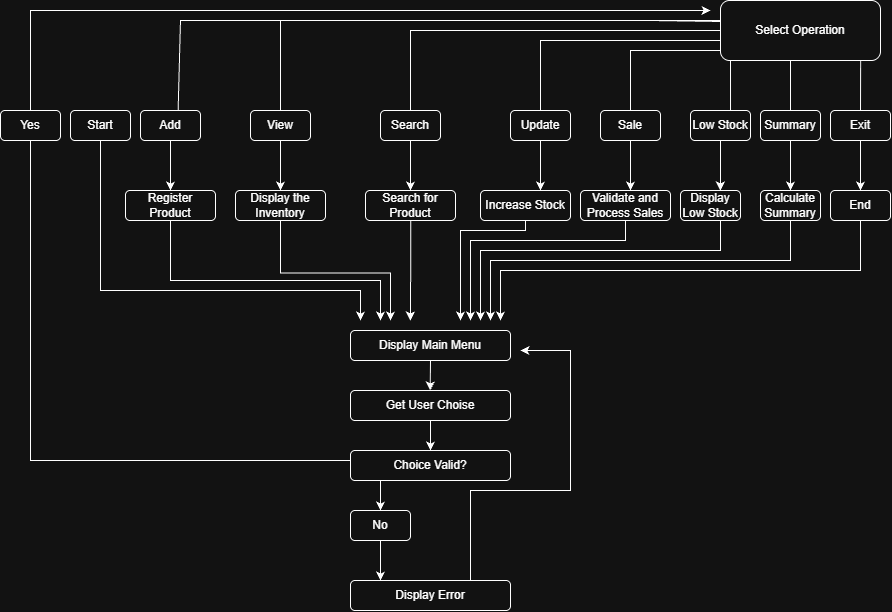

The diagram above was exported from draw.io. Its source (the exported page's mxGraphModel, read from the mxfile embedded in the PNG):
<mxGraphModel dx="2323" dy="857" grid="1" gridSize="10" guides="1" tooltips="1" connect="1" arrows="1" fold="1" page="1" pageScale="1" pageWidth="850" pageHeight="1100" math="0" shadow="0">
  <root>
    <mxCell id="0" />
    <mxCell id="1" parent="0" />
    <mxCell id="B-J8hSkWTBGVbD4lucEH-1" parent="1" style="rounded=1;whiteSpace=wrap;html=1;roundedPerimeter=1;" value="Select Operation" vertex="1">
      <mxGeometry height="60" width="160" x="-20" as="geometry" />
    </mxCell>
    <mxCell id="B-J8hSkWTBGVbD4lucEH-71" edge="1" parent="1" source="B-J8hSkWTBGVbD4lucEH-10" style="edgeStyle=orthogonalEdgeStyle;rounded=0;orthogonalLoop=1;jettySize=auto;html=1;exitX=0.5;exitY=1;exitDx=0;exitDy=0;defaultLabelBackgroundColor=page;labelPadding=0 4;">
      <mxGeometry relative="1" as="geometry">
        <Array as="points">
          <mxPoint x="50" y="260" />
          <mxPoint x="-250" y="260" />
        </Array>
        <mxPoint x="-250" y="320" as="targetPoint" />
      </mxGeometry>
    </mxCell>
    <mxCell id="B-J8hSkWTBGVbD4lucEH-10" parent="1" style="rounded=1;whiteSpace=wrap;html=1;roundedPerimeter=1;" value="Calculate Summary" vertex="1">
      <mxGeometry height="30" width="60" x="20" y="190" as="geometry" />
    </mxCell>
    <mxCell id="B-J8hSkWTBGVbD4lucEH-11" edge="1" parent="1" style="endArrow=none;html=1;rounded=0;defaultLabelBackgroundColor=page;labelPadding=0 4;exitX=0.5;exitY=0;exitDx=0;exitDy=0;" value="">
      <mxGeometry height="50" relative="1" width="50" as="geometry">
        <mxPoint x="50" y="115" as="sourcePoint" />
        <mxPoint x="50" y="60" as="targetPoint" />
      </mxGeometry>
    </mxCell>
    <mxCell id="B-J8hSkWTBGVbD4lucEH-13" edge="1" parent="1" source="B-J8hSkWTBGVbD4lucEH-15" style="endArrow=classic;html=1;rounded=0;defaultLabelBackgroundColor=page;labelPadding=0 4;exitX=0.5;exitY=1;exitDx=0;exitDy=0;entryX=0.5;entryY=0;entryDx=0;entryDy=0;" value="">
      <mxGeometry height="50" relative="1" width="50" as="geometry">
        <mxPoint x="120" y="150.0000000000001" as="sourcePoint" />
        <mxPoint x="120" y="190" as="targetPoint" />
      </mxGeometry>
    </mxCell>
    <mxCell id="B-J8hSkWTBGVbD4lucEH-70" edge="1" parent="1" source="B-J8hSkWTBGVbD4lucEH-16" style="edgeStyle=orthogonalEdgeStyle;rounded=0;orthogonalLoop=1;jettySize=auto;html=1;exitX=0.5;exitY=1;exitDx=0;exitDy=0;defaultLabelBackgroundColor=page;labelPadding=0 4;">
      <mxGeometry relative="1" x="0.1304" as="geometry">
        <mxPoint x="-240" y="320" as="targetPoint" />
      </mxGeometry>
    </mxCell>
    <mxCell id="B-J8hSkWTBGVbD4lucEH-16" parent="1" style="rounded=1;whiteSpace=wrap;html=1;roundedPerimeter=1;" value="End" vertex="1">
      <mxGeometry height="30" width="60" x="90" y="190" as="geometry" />
    </mxCell>
    <mxCell id="B-J8hSkWTBGVbD4lucEH-20" edge="1" parent="1" source="B-J8hSkWTBGVbD4lucEH-17" style="edgeStyle=orthogonalEdgeStyle;rounded=0;orthogonalLoop=1;jettySize=auto;html=1;exitX=0.5;exitY=1;exitDx=0;exitDy=0;entryX=0.5;entryY=0;entryDx=0;entryDy=0;defaultLabelBackgroundColor=page;labelPadding=0 4;" target="B-J8hSkWTBGVbD4lucEH-10">
      <mxGeometry relative="1" as="geometry" />
    </mxCell>
    <mxCell id="B-J8hSkWTBGVbD4lucEH-17" parent="1" style="rounded=1;whiteSpace=wrap;html=1;roundedPerimeter=1;" value="Summary" vertex="1">
      <mxGeometry height="30" width="60" x="20" y="110" as="geometry" />
    </mxCell>
    <mxCell id="B-J8hSkWTBGVbD4lucEH-28" edge="1" parent="1" source="B-J8hSkWTBGVbD4lucEH-21" style="edgeStyle=orthogonalEdgeStyle;rounded=0;orthogonalLoop=1;jettySize=auto;html=1;exitX=0.5;exitY=1;exitDx=0;exitDy=0;entryX=0.664;entryY=0;entryDx=0;entryDy=0;defaultLabelBackgroundColor=page;labelPadding=0 4;" target="B-J8hSkWTBGVbD4lucEH-27">
      <mxGeometry relative="1" as="geometry" />
    </mxCell>
    <mxCell id="B-J8hSkWTBGVbD4lucEH-21" parent="1" style="rounded=1;whiteSpace=wrap;html=1;roundedPerimeter=1;" value="Low Stock" vertex="1">
      <mxGeometry height="30" width="60" x="-50" y="110" as="geometry" />
    </mxCell>
    <mxCell id="B-J8hSkWTBGVbD4lucEH-24" edge="1" parent="1" style="endArrow=none;html=1;rounded=0;defaultLabelBackgroundColor=page;labelPadding=0 4;" target="B-J8hSkWTBGVbD4lucEH-15" value="">
      <mxGeometry height="50" relative="1" width="50" as="geometry">
        <Array as="points" />
        <mxPoint x="130" y="120" as="sourcePoint" />
        <mxPoint x="130" y="60" as="targetPoint" />
      </mxGeometry>
    </mxCell>
    <mxCell id="B-J8hSkWTBGVbD4lucEH-15" parent="1" style="rounded=1;whiteSpace=wrap;html=1;roundedPerimeter=1;" value="Exit" vertex="1">
      <mxGeometry height="30" width="60" x="90" y="110" as="geometry" />
    </mxCell>
    <mxCell id="B-J8hSkWTBGVbD4lucEH-25" edge="1" parent="1" style="endArrow=none;html=1;rounded=0;defaultLabelBackgroundColor=page;labelPadding=0 4;exitX=0.5;exitY=0;exitDx=0;exitDy=0;entryX=0.9;entryY=1.032;entryDx=0;entryDy=0;" target="B-J8hSkWTBGVbD4lucEH-1" value="">
      <mxGeometry height="50" relative="1" width="50" as="geometry">
        <mxPoint x="120" y="110" as="sourcePoint" />
        <mxPoint x="120" y="55" as="targetPoint" />
      </mxGeometry>
    </mxCell>
    <mxCell id="B-J8hSkWTBGVbD4lucEH-26" edge="1" parent="1" source="B-J8hSkWTBGVbD4lucEH-21" style="endArrow=none;html=1;rounded=0;defaultLabelBackgroundColor=page;labelPadding=0 4;exitX=0.667;exitY=0;exitDx=0;exitDy=0;" value="">
      <mxGeometry height="50" relative="1" width="50" as="geometry">
        <mxPoint x="-10" y="115" as="sourcePoint" />
        <mxPoint x="-10" y="60" as="targetPoint" />
      </mxGeometry>
    </mxCell>
    <mxCell id="B-J8hSkWTBGVbD4lucEH-72" edge="1" parent="1" style="edgeStyle=orthogonalEdgeStyle;rounded=0;orthogonalLoop=1;jettySize=auto;html=1;exitX=0.5;exitY=1;exitDx=0;exitDy=0;defaultLabelBackgroundColor=page;labelPadding=0 4;">
      <mxGeometry relative="1" as="geometry">
        <Array as="points">
          <mxPoint x="-20" y="250" />
          <mxPoint x="-260" y="250" />
        </Array>
        <mxPoint x="-20" y="220" as="sourcePoint" />
        <mxPoint x="-260" y="320" as="targetPoint" />
      </mxGeometry>
    </mxCell>
    <mxCell id="B-J8hSkWTBGVbD4lucEH-27" parent="1" style="rounded=1;whiteSpace=wrap;html=1;roundedPerimeter=1;" value="Display Low Stock" vertex="1">
      <mxGeometry height="30" width="60" x="-60" y="190" as="geometry" />
    </mxCell>
    <mxCell id="B-J8hSkWTBGVbD4lucEH-29" parent="1" style="rounded=1;whiteSpace=wrap;html=1;roundedPerimeter=1;" value="Sale" vertex="1">
      <mxGeometry height="30" width="60" x="-140" y="110" as="geometry" />
    </mxCell>
    <mxCell id="B-J8hSkWTBGVbD4lucEH-73" edge="1" parent="1" source="B-J8hSkWTBGVbD4lucEH-30" style="edgeStyle=orthogonalEdgeStyle;rounded=0;orthogonalLoop=1;jettySize=auto;html=1;exitX=0.5;exitY=1;exitDx=0;exitDy=0;defaultLabelBackgroundColor=page;labelPadding=0 4;">
      <mxGeometry relative="1" as="geometry">
        <Array as="points">
          <mxPoint x="-115" y="240" />
          <mxPoint x="-270" y="240" />
        </Array>
        <mxPoint x="-270" y="320" as="targetPoint" />
      </mxGeometry>
    </mxCell>
    <mxCell id="B-J8hSkWTBGVbD4lucEH-30" parent="1" style="rounded=1;whiteSpace=wrap;html=1;roundedPerimeter=1;" value="Validate and Process Sales" vertex="1">
      <mxGeometry height="30" width="90" x="-160" y="190" as="geometry" />
    </mxCell>
    <mxCell id="B-J8hSkWTBGVbD4lucEH-34" parent="1" style="rounded=1;whiteSpace=wrap;html=1;roundedPerimeter=1;" value="Update" vertex="1">
      <mxGeometry height="30" width="60" x="-230" y="110" as="geometry" />
    </mxCell>
    <mxCell id="B-J8hSkWTBGVbD4lucEH-74" edge="1" parent="1" source="B-J8hSkWTBGVbD4lucEH-35" style="edgeStyle=orthogonalEdgeStyle;rounded=0;orthogonalLoop=1;jettySize=auto;html=1;exitX=0.5;exitY=1;exitDx=0;exitDy=0;defaultLabelBackgroundColor=page;labelPadding=0 4;">
      <mxGeometry relative="1" as="geometry">
        <Array as="points">
          <mxPoint x="-215" y="230" />
          <mxPoint x="-280" y="230" />
        </Array>
        <mxPoint x="-280" y="320" as="targetPoint" />
      </mxGeometry>
    </mxCell>
    <mxCell id="B-J8hSkWTBGVbD4lucEH-35" parent="1" style="rounded=1;whiteSpace=wrap;html=1;roundedPerimeter=1;" value="Increase Stock" vertex="1">
      <mxGeometry height="30" width="90" x="-260" y="190" as="geometry" />
    </mxCell>
    <mxCell id="B-J8hSkWTBGVbD4lucEH-37" edge="1" parent="1" source="B-J8hSkWTBGVbD4lucEH-29" style="endArrow=none;html=1;rounded=0;defaultLabelBackgroundColor=page;labelPadding=0 4;exitX=0.5;exitY=0;exitDx=0;exitDy=0;" value="">
      <mxGeometry height="50" relative="1" width="50" x="0.0556" as="geometry">
        <Array as="points">
          <mxPoint x="-110" y="50" />
          <mxPoint x="-100" y="50" />
        </Array>
        <mxPoint x="-70" y="50" as="sourcePoint" />
        <mxPoint x="-20" y="50" as="targetPoint" />
      </mxGeometry>
    </mxCell>
    <mxCell id="B-J8hSkWTBGVbD4lucEH-38" edge="1" parent="1" source="B-J8hSkWTBGVbD4lucEH-34" style="endArrow=none;html=1;rounded=0;defaultLabelBackgroundColor=page;labelPadding=0 4;exitX=0.5;exitY=0;exitDx=0;exitDy=0;" value="">
      <mxGeometry height="50" relative="1" width="50" x="0.4395" as="geometry">
        <Array as="points">
          <mxPoint x="-200" y="40" />
          <mxPoint x="-100" y="40" />
        </Array>
        <mxPoint x="-200" y="40" as="sourcePoint" />
        <mxPoint x="-20" y="40" as="targetPoint" />
      </mxGeometry>
    </mxCell>
    <mxCell id="B-J8hSkWTBGVbD4lucEH-39" parent="1" style="rounded=1;whiteSpace=wrap;html=1;roundedPerimeter=1;" value="Search" vertex="1">
      <mxGeometry height="30" width="60" x="-360" y="110" as="geometry" />
    </mxCell>
    <mxCell id="B-J8hSkWTBGVbD4lucEH-75" edge="1" parent="1" style="edgeStyle=orthogonalEdgeStyle;rounded=0;orthogonalLoop=1;jettySize=auto;html=1;exitX=0.5;exitY=1;exitDx=0;exitDy=0;defaultLabelBackgroundColor=page;labelPadding=0 4;">
      <mxGeometry relative="1" as="geometry">
        <mxPoint x="-329.84" y="220" as="sourcePoint" />
        <mxPoint x="-330.14769230769235" y="320" as="targetPoint" />
      </mxGeometry>
    </mxCell>
    <mxCell id="B-J8hSkWTBGVbD4lucEH-40" parent="1" style="rounded=1;whiteSpace=wrap;html=1;roundedPerimeter=1;" value="Search for Product" vertex="1">
      <mxGeometry height="30" width="90" x="-375" y="190" as="geometry" />
    </mxCell>
    <mxCell id="B-J8hSkWTBGVbD4lucEH-43" edge="1" parent="1" style="edgeStyle=orthogonalEdgeStyle;rounded=0;orthogonalLoop=1;jettySize=auto;html=1;exitX=0.5;exitY=1;exitDx=0;exitDy=0;entryX=0.664;entryY=0;entryDx=0;entryDy=0;defaultLabelBackgroundColor=page;labelPadding=0 4;">
      <mxGeometry relative="1" as="geometry">
        <mxPoint x="-110" y="140" as="sourcePoint" />
        <mxPoint x="-110" y="190" as="targetPoint" />
      </mxGeometry>
    </mxCell>
    <mxCell id="B-J8hSkWTBGVbD4lucEH-44" edge="1" parent="1" style="edgeStyle=orthogonalEdgeStyle;rounded=0;orthogonalLoop=1;jettySize=auto;html=1;exitX=0.5;exitY=1;exitDx=0;exitDy=0;entryX=0.664;entryY=0;entryDx=0;entryDy=0;defaultLabelBackgroundColor=page;labelPadding=0 4;">
      <mxGeometry relative="1" as="geometry">
        <mxPoint x="-200" y="140" as="sourcePoint" />
        <mxPoint x="-200" y="190" as="targetPoint" />
      </mxGeometry>
    </mxCell>
    <mxCell id="B-J8hSkWTBGVbD4lucEH-45" parent="1" style="rounded=1;whiteSpace=wrap;html=1;roundedPerimeter=1;" value="View" vertex="1">
      <mxGeometry height="30" width="60" x="-490" y="110" as="geometry" />
    </mxCell>
    <mxCell id="B-J8hSkWTBGVbD4lucEH-76" edge="1" parent="1" source="B-J8hSkWTBGVbD4lucEH-46" style="edgeStyle=orthogonalEdgeStyle;rounded=0;orthogonalLoop=1;jettySize=auto;html=1;exitX=0.5;exitY=1;exitDx=0;exitDy=0;defaultLabelBackgroundColor=page;labelPadding=0 4;">
      <mxGeometry relative="1" x="-0.019" as="geometry">
        <Array as="points">
          <mxPoint x="-460" y="272.5" />
          <mxPoint x="-350" y="272.5" />
        </Array>
        <mxPoint x="-460" y="225" as="sourcePoint" />
        <mxPoint x="-350" y="320" as="targetPoint" />
      </mxGeometry>
    </mxCell>
    <mxCell id="B-J8hSkWTBGVbD4lucEH-46" parent="1" style="rounded=1;whiteSpace=wrap;html=1;roundedPerimeter=1;" value="Display the Inventory" vertex="1">
      <mxGeometry height="30" width="90" x="-505" y="190" as="geometry" />
    </mxCell>
    <mxCell id="B-J8hSkWTBGVbD4lucEH-52" edge="1" parent="1" source="B-J8hSkWTBGVbD4lucEH-45" style="endArrow=none;html=1;rounded=0;defaultLabelBackgroundColor=page;labelPadding=0 4;exitX=0.5;exitY=0;exitDx=0;exitDy=0;" value="">
      <mxGeometry height="50" relative="1" width="50" x="0.7372" as="geometry">
        <Array as="points">
          <mxPoint x="-460" y="20" />
          <mxPoint x="-200" y="20" />
          <mxPoint x="-100" y="20" />
        </Array>
        <mxPoint x="-330" y="100" as="sourcePoint" />
        <mxPoint x="-20" y="20" as="targetPoint" />
      </mxGeometry>
    </mxCell>
    <mxCell id="B-J8hSkWTBGVbD4lucEH-56" edge="1" parent="1" source="B-J8hSkWTBGVbD4lucEH-39" style="endArrow=none;html=1;rounded=0;defaultLabelBackgroundColor=page;labelPadding=0 4;exitX=0.5;exitY=0;exitDx=0;exitDy=0;entryX=0;entryY=0.5;entryDx=0;entryDy=0;" target="B-J8hSkWTBGVbD4lucEH-1" value="">
      <mxGeometry height="50" relative="1" width="50" x="0.6923" as="geometry">
        <Array as="points">
          <mxPoint x="-330" y="30" />
          <mxPoint x="-190" y="30" />
          <mxPoint x="-90" y="30" />
        </Array>
        <mxPoint x="-450" y="120" as="sourcePoint" />
        <mxPoint x="-10" y="30" as="targetPoint" />
      </mxGeometry>
    </mxCell>
    <mxCell id="B-J8hSkWTBGVbD4lucEH-57" parent="1" style="rounded=1;whiteSpace=wrap;html=1;roundedPerimeter=1;" value="Add" vertex="1">
      <mxGeometry height="30" width="60" x="-600" y="110" as="geometry" />
    </mxCell>
    <mxCell id="B-J8hSkWTBGVbD4lucEH-78" edge="1" parent="1" source="B-J8hSkWTBGVbD4lucEH-58" style="edgeStyle=orthogonalEdgeStyle;rounded=0;orthogonalLoop=1;jettySize=auto;html=1;exitX=0.5;exitY=1;exitDx=0;exitDy=0;defaultLabelBackgroundColor=page;labelPadding=0 4;">
      <mxGeometry relative="1" x="-0.129" as="geometry">
        <Array as="points">
          <mxPoint x="-570" y="280" />
          <mxPoint x="-360" y="280" />
          <mxPoint x="-360" y="320" />
        </Array>
        <mxPoint x="-360" y="320" as="targetPoint" />
      </mxGeometry>
    </mxCell>
    <mxCell id="B-J8hSkWTBGVbD4lucEH-58" parent="1" style="rounded=1;whiteSpace=wrap;html=1;roundedPerimeter=1;" value="Register Product" vertex="1">
      <mxGeometry height="30" width="90" x="-615" y="190" as="geometry" />
    </mxCell>
    <mxCell id="B-J8hSkWTBGVbD4lucEH-62" edge="1" parent="1" style="edgeStyle=orthogonalEdgeStyle;rounded=0;orthogonalLoop=1;jettySize=auto;html=1;exitX=0.5;exitY=1;exitDx=0;exitDy=0;entryX=0.664;entryY=0;entryDx=0;entryDy=0;defaultLabelBackgroundColor=page;labelPadding=0 4;">
      <mxGeometry relative="1" as="geometry">
        <mxPoint x="-330" y="140" as="sourcePoint" />
        <mxPoint x="-330" y="190" as="targetPoint" />
      </mxGeometry>
    </mxCell>
    <mxCell id="B-J8hSkWTBGVbD4lucEH-64" edge="1" parent="1" style="edgeStyle=orthogonalEdgeStyle;rounded=0;orthogonalLoop=1;jettySize=auto;html=1;exitX=0.5;exitY=1;exitDx=0;exitDy=0;entryX=0.664;entryY=0;entryDx=0;entryDy=0;defaultLabelBackgroundColor=page;labelPadding=0 4;">
      <mxGeometry relative="1" as="geometry">
        <mxPoint x="-460" y="140" as="sourcePoint" />
        <mxPoint x="-460" y="190" as="targetPoint" />
      </mxGeometry>
    </mxCell>
    <mxCell id="B-J8hSkWTBGVbD4lucEH-65" edge="1" parent="1" style="edgeStyle=orthogonalEdgeStyle;rounded=0;orthogonalLoop=1;jettySize=auto;html=1;exitX=0.5;exitY=1;exitDx=0;exitDy=0;entryX=0.664;entryY=0;entryDx=0;entryDy=0;defaultLabelBackgroundColor=page;labelPadding=0 4;">
      <mxGeometry relative="1" as="geometry">
        <mxPoint x="-570" y="140" as="sourcePoint" />
        <mxPoint x="-570" y="190" as="targetPoint" />
      </mxGeometry>
    </mxCell>
    <mxCell id="B-J8hSkWTBGVbD4lucEH-67" edge="1" parent="1" source="B-J8hSkWTBGVbD4lucEH-57" style="endArrow=none;html=1;rounded=0;defaultLabelBackgroundColor=page;labelPadding=0 4;exitX=0.644;exitY=-0.068;exitDx=0;exitDy=0;entryX=-0.003;entryY=0.349;entryDx=0;entryDy=0;" target="B-J8hSkWTBGVbD4lucEH-1" value="">
      <mxGeometry height="50" relative="1" width="50" x="0.8094" as="geometry">
        <Array as="points">
          <mxPoint x="-560" y="20" />
          <mxPoint x="-450" y="20" />
          <mxPoint x="-190" y="20" />
          <mxPoint x="-90" y="20" />
        </Array>
        <mxPoint x="-560" y="120" as="sourcePoint" />
        <mxPoint x="-10" y="20" as="targetPoint" />
      </mxGeometry>
    </mxCell>
    <mxCell id="B-J8hSkWTBGVbD4lucEH-93" edge="1" parent="1" source="B-J8hSkWTBGVbD4lucEH-68" style="edgeStyle=orthogonalEdgeStyle;rounded=0;orthogonalLoop=1;jettySize=auto;html=1;exitX=0.5;exitY=0;exitDx=0;exitDy=0;defaultLabelBackgroundColor=page;labelPadding=0 4;">
      <mxGeometry relative="1" x="-0.859" as="geometry">
        <Array as="points">
          <mxPoint x="-710" y="10" />
        </Array>
        <mxPoint x="-30" y="10" as="targetPoint" />
      </mxGeometry>
    </mxCell>
    <mxCell id="B-J8hSkWTBGVbD4lucEH-68" parent="1" style="rounded=1;whiteSpace=wrap;html=1;roundedPerimeter=1;" value="Yes" vertex="1">
      <mxGeometry height="30" width="60" x="-740" y="110" as="geometry" />
    </mxCell>
    <mxCell id="B-J8hSkWTBGVbD4lucEH-82" edge="1" parent="1" source="B-J8hSkWTBGVbD4lucEH-69" style="edgeStyle=orthogonalEdgeStyle;rounded=0;orthogonalLoop=1;jettySize=auto;html=1;exitX=0.5;exitY=1;exitDx=0;exitDy=0;defaultLabelBackgroundColor=page;labelPadding=0 4;">
      <mxGeometry relative="1" as="geometry">
        <mxPoint x="-310.3076923076924" y="390" as="targetPoint" />
      </mxGeometry>
    </mxCell>
    <mxCell id="B-J8hSkWTBGVbD4lucEH-69" parent="1" style="rounded=1;whiteSpace=wrap;html=1;roundedPerimeter=1;" value="Display Main Menu" vertex="1">
      <mxGeometry height="30" width="160" x="-390" y="330" as="geometry" />
    </mxCell>
    <mxCell id="B-J8hSkWTBGVbD4lucEH-81" edge="1" parent="1" source="B-J8hSkWTBGVbD4lucEH-80" style="edgeStyle=orthogonalEdgeStyle;rounded=0;orthogonalLoop=1;jettySize=auto;html=1;exitX=0.5;exitY=1;exitDx=0;exitDy=0;defaultLabelBackgroundColor=page;labelPadding=0 4;">
      <mxGeometry relative="1" as="geometry">
        <Array as="points">
          <mxPoint x="-640" y="290" />
          <mxPoint x="-380" y="290" />
        </Array>
        <mxPoint x="-380" y="320" as="targetPoint" />
      </mxGeometry>
    </mxCell>
    <mxCell id="B-J8hSkWTBGVbD4lucEH-80" parent="1" style="rounded=1;whiteSpace=wrap;html=1;roundedPerimeter=1;" value="Start" vertex="1">
      <mxGeometry height="30" width="60" x="-670" y="110" as="geometry" />
    </mxCell>
    <mxCell id="B-J8hSkWTBGVbD4lucEH-86" edge="1" parent="1" source="B-J8hSkWTBGVbD4lucEH-83" style="edgeStyle=orthogonalEdgeStyle;rounded=0;orthogonalLoop=1;jettySize=auto;html=1;exitX=0.5;exitY=1;exitDx=0;exitDy=0;entryX=0.5;entryY=0;entryDx=0;entryDy=0;defaultLabelBackgroundColor=page;labelPadding=0 4;" target="B-J8hSkWTBGVbD4lucEH-85">
      <mxGeometry relative="1" as="geometry" />
    </mxCell>
    <mxCell id="B-J8hSkWTBGVbD4lucEH-83" parent="1" style="rounded=1;whiteSpace=wrap;html=1;roundedPerimeter=1;" value="Get User Choise" vertex="1">
      <mxGeometry height="30" width="160" x="-390" y="390" as="geometry" />
    </mxCell>
    <mxCell id="B-J8hSkWTBGVbD4lucEH-88" edge="1" parent="1" source="B-J8hSkWTBGVbD4lucEH-85" style="edgeStyle=orthogonalEdgeStyle;rounded=0;orthogonalLoop=1;jettySize=auto;html=1;exitX=0.25;exitY=1;exitDx=0;exitDy=0;entryX=0.5;entryY=0;entryDx=0;entryDy=0;defaultLabelBackgroundColor=page;labelPadding=0 4;" target="B-J8hSkWTBGVbD4lucEH-87">
      <mxGeometry relative="1" as="geometry" />
    </mxCell>
    <mxCell id="B-J8hSkWTBGVbD4lucEH-85" parent="1" style="rounded=1;whiteSpace=wrap;html=1;roundedPerimeter=1;" value="Choice Valid?" vertex="1">
      <mxGeometry height="30" width="160" x="-390" y="450" as="geometry" />
    </mxCell>
    <mxCell id="B-J8hSkWTBGVbD4lucEH-90" edge="1" parent="1" source="B-J8hSkWTBGVbD4lucEH-87" style="edgeStyle=orthogonalEdgeStyle;rounded=0;orthogonalLoop=1;jettySize=auto;html=1;exitX=0.5;exitY=1;exitDx=0;exitDy=0;entryX=0.205;entryY=0.028;entryDx=0;entryDy=0;defaultLabelBackgroundColor=page;labelPadding=0 4;" target="B-J8hSkWTBGVbD4lucEH-89">
      <mxGeometry relative="1" as="geometry" />
    </mxCell>
    <mxCell id="B-J8hSkWTBGVbD4lucEH-87" parent="1" style="rounded=1;whiteSpace=wrap;html=1;roundedPerimeter=1;" value="No" vertex="1">
      <mxGeometry height="30" width="60" x="-390" y="510" as="geometry" />
    </mxCell>
    <mxCell id="B-J8hSkWTBGVbD4lucEH-91" edge="1" parent="1" source="B-J8hSkWTBGVbD4lucEH-89" style="edgeStyle=orthogonalEdgeStyle;rounded=0;orthogonalLoop=1;jettySize=auto;html=1;exitX=0.75;exitY=0;exitDx=0;exitDy=0;defaultLabelBackgroundColor=page;labelPadding=0 4;">
      <mxGeometry relative="1" x="-0.2105" as="geometry">
        <Array as="points">
          <mxPoint x="-270" y="490" />
          <mxPoint x="-170" y="490" />
          <mxPoint x="-170" y="350" />
        </Array>
        <mxPoint x="-220" y="350" as="targetPoint" />
      </mxGeometry>
    </mxCell>
    <mxCell id="B-J8hSkWTBGVbD4lucEH-89" parent="1" style="rounded=1;whiteSpace=wrap;html=1;roundedPerimeter=1;" value="Display Error" vertex="1">
      <mxGeometry height="30" width="160" x="-390" y="580" as="geometry" />
    </mxCell>
    <mxCell id="B-J8hSkWTBGVbD4lucEH-92" edge="1" parent="1" style="endArrow=none;html=1;rounded=0;defaultLabelBackgroundColor=page;labelPadding=0 4;entryX=0;entryY=0.5;entryDx=0;entryDy=0;" value="">
      <mxGeometry height="50" relative="1" width="50" x="0.812" as="geometry">
        <Array as="points">
          <mxPoint x="-710" y="460" />
          <mxPoint x="-560" y="460" />
          <mxPoint x="-460" y="460" />
        </Array>
        <mxPoint x="-710" y="140" as="sourcePoint" />
        <mxPoint x="-390" y="460" as="targetPoint" />
      </mxGeometry>
    </mxCell>
  </root>
</mxGraphModel>